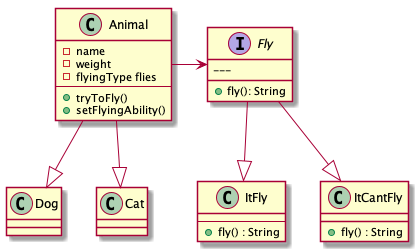

The diagram above was rendered by PlantUML. Its source (embedded in the PNG):
@startuml
class Animal{
     - name
     - weight
     - flyingType flies
     ---
     + tryToFly()
     + setFlyingAbility()
}


interface Fly{
 --- 
     + fly(): String

}

class ItFly{
---
 + fly() : String
}

class ItCantFly{
 + fly() : String
}


class Dog{
}

class Cat{
}

Animal -> Fly
Animal --|> Dog
Animal --|> Cat

Fly --|> ItFly
Fly --|> ItCantFly
@enduml